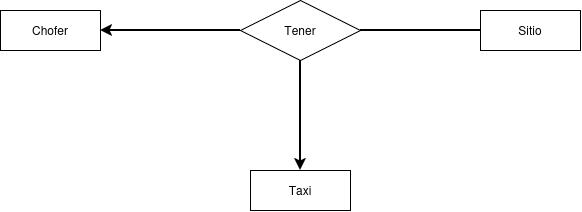

The diagram above was exported from draw.io. Its source (the exported page's mxGraphModel, read from the mxfile embedded in the PNG):
<mxGraphModel dx="1078" dy="663" grid="1" gridSize="10" guides="1" tooltips="1" connect="1" arrows="1" fold="1" page="1" pageScale="1" pageWidth="827" pageHeight="1169" math="0" shadow="0">
  <root>
    <mxCell id="0" />
    <mxCell id="1" parent="0" />
    <mxCell id="YGNoSiY7jguUa32zIA8J-2" parent="1" style="whiteSpace=wrap;html=1;align=center;" value="Chofer" vertex="1">
      <mxGeometry height="40" width="100" x="100" y="360" as="geometry" />
    </mxCell>
    <mxCell id="YGNoSiY7jguUa32zIA8J-3" parent="1" style="whiteSpace=wrap;html=1;align=center;" value="Sitio" vertex="1">
      <mxGeometry height="40" width="100" x="580" y="360" as="geometry" />
    </mxCell>
    <mxCell id="YGNoSiY7jguUa32zIA8J-4" parent="1" style="whiteSpace=wrap;html=1;align=center;" value="Taxi" vertex="1">
      <mxGeometry height="40" width="100" x="350" y="520" as="geometry" />
    </mxCell>
    <mxCell id="YGNoSiY7jguUa32zIA8J-8" edge="1" parent="1" source="YGNoSiY7jguUa32zIA8J-6" style="edgeStyle=orthogonalEdgeStyle;rounded=0;orthogonalLoop=1;jettySize=auto;html=1;exitX=0;exitY=0.5;exitDx=0;exitDy=0;entryX=1;entryY=0.5;entryDx=0;entryDy=0;fontFamily=Helvetica;fontSize=12;fontColor=default;fontStyle=1;endArrow=classic;endFill=1;strokeWidth=2;" target="YGNoSiY7jguUa32zIA8J-2">
      <mxGeometry relative="1" as="geometry" />
    </mxCell>
    <mxCell id="YGNoSiY7jguUa32zIA8J-9" edge="1" parent="1" source="YGNoSiY7jguUa32zIA8J-6" style="edgeStyle=orthogonalEdgeStyle;rounded=0;orthogonalLoop=1;jettySize=auto;html=1;exitX=1;exitY=0.5;exitDx=0;exitDy=0;fontFamily=Helvetica;fontSize=12;fontColor=default;fontStyle=1;entryX=0;entryY=0.5;entryDx=0;entryDy=0;endArrow=none;endFill=0;strokeWidth=2;" target="YGNoSiY7jguUa32zIA8J-3">
      <mxGeometry relative="1" as="geometry">
        <mxPoint x="570" y="350" as="targetPoint" />
      </mxGeometry>
    </mxCell>
    <mxCell id="YGNoSiY7jguUa32zIA8J-10" edge="1" parent="1" source="YGNoSiY7jguUa32zIA8J-6" style="edgeStyle=orthogonalEdgeStyle;rounded=0;orthogonalLoop=1;jettySize=auto;html=1;exitX=0.5;exitY=1;exitDx=0;exitDy=0;fontFamily=Helvetica;fontSize=12;fontColor=default;fontStyle=1;endArrow=classic;endFill=1;strokeWidth=2;" target="YGNoSiY7jguUa32zIA8J-4">
      <mxGeometry relative="1" as="geometry" />
    </mxCell>
    <mxCell id="YGNoSiY7jguUa32zIA8J-6" parent="1" style="shape=rhombus;perimeter=rhombusPerimeter;whiteSpace=wrap;html=1;align=center;" value="Tener" vertex="1">
      <mxGeometry height="60" width="120" x="340" y="350" as="geometry" />
    </mxCell>
  </root>
</mxGraphModel>